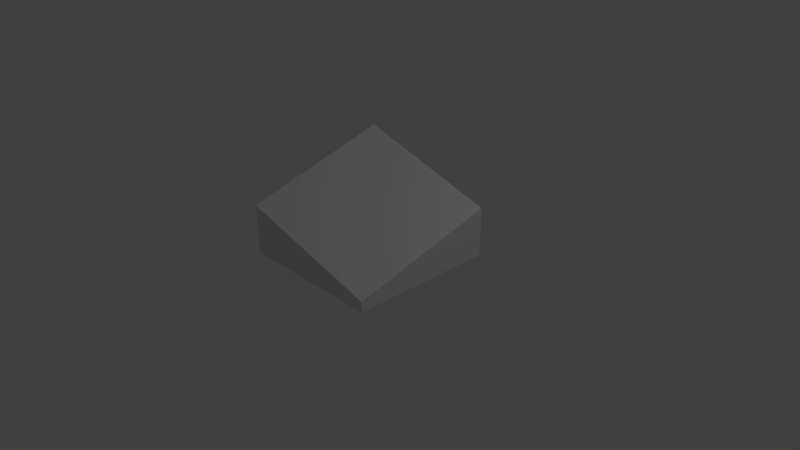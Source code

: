 # Source: KeyStand.blend  (saved by Blender 2.79.0; exported with 4.5.12 LTS)
import bpy
from mathutils import Matrix  # noqa: F401  (used for matrix-valued properties, if any)

bpy.ops.wm.read_factory_settings(use_empty=True)
scene = bpy.context.scene
scene.name = 'Scene'

# ---- collections
col_collection_1 = bpy.data.collections.new('Collection 1'); scene.collection.children.link(col_collection_1)

# ---- materials (node trees are filled in below, after node groups)
mat_material = bpy.data.materials.new('Material')
mat_material.alpha_threshold = 0.0
mat_material.use_transparent_shadow = False
mat_material.roughness = 0.5
mat_material.line_color = (0.0, 0.0, 0.0, 1.0)

# ---- material node trees

# ---- world
world_world = bpy.data.worlds.new('World'); scene.world = world_world
world_world.color = (0.05088, 0.05088, 0.05088)
world_world.use_sun_shadow = False
world_world.sun_shadow_jitter_overblur = 0.0
world_world.cycles.sampling_method = 'MANUAL'

# ---- cameras
cam_camera = bpy.data.cameras.new('Camera')
cam_camera.clip_end = 100.0
cam_camera.lens = 35.0
cam_camera.sensor_width = 32.0
cam_camera.sensor_height = 18.0
cam_camera.ortho_scale = 7.314
cam_camera.dof.focus_distance = 0.0
cam_camera.dof.aperture_fstop = 128.0

# ---- lights
light_lamp = bpy.data.lights.new('Lamp', 'POINT')
light_lamp.transmission_factor = 0.0
light_lamp.cutoff_distance = 30.0
light_lamp.energy = 100.0
light_lamp.shadow_buffer_clip_start = 1.001
light_lamp.shadow_soft_size = 0.1
light_lamp.shadow_maximum_resolution = 0.006
light_lamp.use_absolute_resolution = True

# ---- meshes
me_cube = bpy.data.meshes.new('Cube')
me_cube.from_pydata([(1.0, 1.0, 0.0001005), (1.0, -1.0, 0.0001005), (-1.0, -1.0, 0.0001005), (-1.0, 1.0, 0.0001005), (1.0, 1.0, 0.6695), (1.0, -1.0, 0.1395), (-1.0, -1.0, 0.6695), (-1.0, 1.0, 1.248)], [], [(0, 1, 2, 3), (4, 7, 6, 5), (0, 4, 5, 1), (1, 5, 6, 2), (2, 6, 7, 3), (4, 0, 3, 7)])
me_cube.materials.append(mat_material)
me_cube.use_remesh_preserve_volume = False
me_cube.use_remesh_preserve_attributes = False
me_cube.use_mirror_vertex_groups = False
me_cube.update()

# ---- objects
ob_cube = bpy.data.objects.new('Cube', me_cube)
ob_lamp = bpy.data.objects.new('Lamp', light_lamp)
ob_camera = bpy.data.objects.new('Camera', cam_camera)

# ---- transforms, parenting, visibility, modifiers, constraints
ob_cube.location = (0.0, 0.0, 0.0)
ob_cube.lock_rotations_4d = False
ob_cube.empty_display_type = 'ARROWS'
ob_cube.lineart.crease_threshold = 0.0
ob_lamp.location = (4.076, 1.005, 5.904)
ob_lamp.rotation_euler = (0.6503, 0.05522, 1.866)
ob_lamp.lock_rotations_4d = False
ob_lamp.empty_display_type = 'ARROWS'
ob_lamp.color = (0.0, 0.0, 0.0, 0.0)
ob_lamp.lineart.crease_threshold = 0.0
ob_camera.location = (7.481, -6.508, 5.344)
ob_camera.rotation_euler = (1.109, 0.0, 0.8149)
ob_camera.lock_rotations_4d = False
ob_camera.empty_display_type = 'ARROWS'
ob_camera.color = (0.0, 0.0, 0.0, 0.0)
ob_camera.display_type = 'WIRE'
ob_camera.lineart.crease_threshold = 0.0

# ---- collection membership
col_collection_1.objects.link(ob_cube)
col_collection_1.objects.link(ob_lamp)
col_collection_1.objects.link(ob_camera)

# ---- scene / render settings (as saved in the file)
scene.camera = ob_camera
scene.frame_start = 1; scene.frame_end = 250; scene.frame_set(1)
scene.render.engine = 'BLENDER_EEVEE_NEXT'
scene.render.resolution_percentage = 50
scene.render.dither_intensity = 0.0
scene.cycles.use_denoising = False
scene.cycles.samples = 128
scene.cycles.sampling_pattern = 'TABULATED_SOBOL'
scene.cycles.use_adaptive_sampling = False
scene.cycles.use_light_tree = False
scene.cycles.blur_glossy = 0.0
scene.cycles.sample_clamp_indirect = 0.0
scene.view_settings.view_transform = 'Standard'
bpy.context.view_layer.update()
